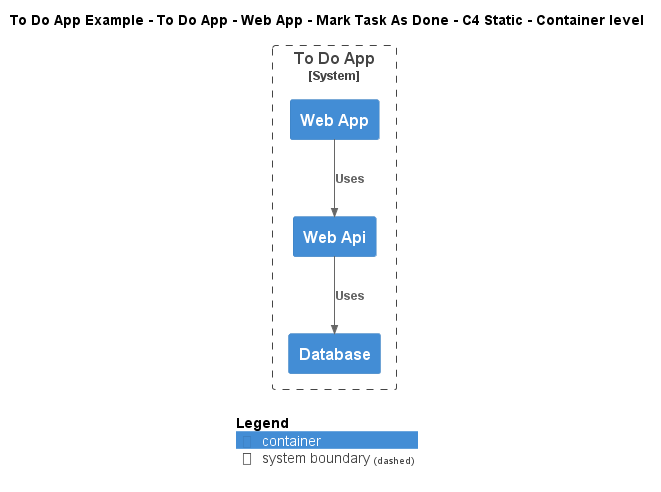

The diagram above was rendered by PlantUML. Its source (embedded in the PNG):
@startuml
!include ..\..\..\..\..\..\..\.c4s\C4_Container.puml

AddElementTag("c4interflow:lifecycle:new", $bgColor=green, $fontColor=#ffffff, $borderColor=green, $shadowing="False")
AddElementTag("c4interflow:lifecycle:changed", $bgColor=orange, $fontColor=#ffffff, $borderColor=orange, $shadowing="False")
AddElementTag("c4interflow:lifecycle:removed", $bgColor=red, $fontColor=#ffffff, $borderColor=red, $shadowing="False")

AddRelTag("c4interflow:lifecycle:new", $textColor=green, $lineColor=green)
AddRelTag("c4interflow:lifecycle:changed", $textColor=orange, $lineColor=orange)
AddRelTag("c4interflow:lifecycle:removed", $textColor=red, $lineColor=red)

SHOW_PERSON_PORTRAIT()
LAYOUT_TOP_DOWN()

skinparam linetype polyline

title To Do App Example - To Do App - Web App - Mark Task As Done - C4 Static - Container level


System_Boundary(ToDoAppExample.SoftwareSystems.ToDoApp, "To Do App") {
    Container(ToDoAppExample.SoftwareSystems.ToDoApp.Containers.WebApp, "Web App", "", "")
    Container(ToDoAppExample.SoftwareSystems.ToDoApp.Containers.WebApi, "Web Api", "", "")
    Container(ToDoAppExample.SoftwareSystems.ToDoApp.Containers.Database, "Database", "", "")
}

Rel(ToDoAppExample.SoftwareSystems.ToDoApp.Containers.WebApp, ToDoAppExample.SoftwareSystems.ToDoApp.Containers.WebApi, "Uses")
Rel(ToDoAppExample.SoftwareSystems.ToDoApp.Containers.WebApi, ToDoAppExample.SoftwareSystems.ToDoApp.Containers.Database, "Uses")


SHOW_LEGEND()
@enduml